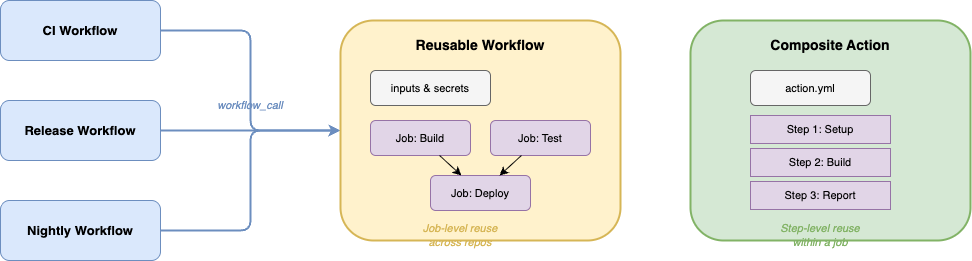

The diagram above was exported from draw.io. Its source (the exported page's mxGraphModel, read from the mxfile embedded in the PNG):
<mxGraphModel dx="625" dy="289" grid="1" gridSize="10" guides="1" tooltips="1" connect="1" arrows="1" fold="1" page="1" pageScale="1" pageWidth="1100" pageHeight="500" math="0" shadow="0">
  <root>
    <mxCell id="0" />
    <mxCell id="1" parent="0" />
    <mxCell id="10" value="CI Workflow" style="rounded=1;whiteSpace=wrap;html=1;fillColor=#dae8fc;strokeColor=#6c8ebf;fontStyle=1;fontSize=13;" parent="1" vertex="1">
      <mxGeometry x="40" y="40" width="160" height="60" as="geometry" />
    </mxCell>
    <mxCell id="11" value="Release Workflow" style="rounded=1;whiteSpace=wrap;html=1;fillColor=#dae8fc;strokeColor=#6c8ebf;fontStyle=1;fontSize=13;" parent="1" vertex="1">
      <mxGeometry x="40" y="140" width="160" height="60" as="geometry" />
    </mxCell>
    <mxCell id="12" value="Nightly Workflow" style="rounded=1;whiteSpace=wrap;html=1;fillColor=#dae8fc;strokeColor=#6c8ebf;fontStyle=1;fontSize=13;" parent="1" vertex="1">
      <mxGeometry x="40" y="240" width="160" height="60" as="geometry" />
    </mxCell>
    <mxCell id="20" style="edgeStyle=orthogonalEdgeStyle;rounded=1;strokeWidth=2;strokeColor=#6c8ebf;" parent="1" source="10" target="30" edge="1">
      <mxGeometry relative="1" as="geometry" />
    </mxCell>
    <mxCell id="21" style="edgeStyle=orthogonalEdgeStyle;rounded=1;strokeWidth=2;strokeColor=#6c8ebf;" parent="1" source="11" target="30" edge="1">
      <mxGeometry relative="1" as="geometry" />
    </mxCell>
    <mxCell id="22" style="edgeStyle=orthogonalEdgeStyle;rounded=1;strokeWidth=2;strokeColor=#6c8ebf;" parent="1" source="12" target="30" edge="1">
      <mxGeometry relative="1" as="geometry" />
    </mxCell>
    <mxCell id="25" value="workflow_call" style="text;html=1;align=center;verticalAlign=middle;whiteSpace=wrap;rounded=0;fontStyle=2;fontSize=11;fontColor=#6c8ebf;" parent="1" vertex="1">
      <mxGeometry x="240" y="130" width="100" height="30" as="geometry" />
    </mxCell>
    <mxCell id="30" value="" style="rounded=1;whiteSpace=wrap;html=1;fillColor=#fff2cc;strokeColor=#d6b656;strokeWidth=2;" parent="1" vertex="1">
      <mxGeometry x="380" y="60" width="280" height="220" as="geometry" />
    </mxCell>
    <mxCell id="31" value="Reusable Workflow" style="text;html=1;align=center;verticalAlign=top;whiteSpace=wrap;rounded=0;fontStyle=1;fontSize=14;" parent="1" vertex="1">
      <mxGeometry x="420" y="70" width="200" height="30" as="geometry" />
    </mxCell>
    <mxCell id="32" value="inputs &amp; secrets" style="rounded=1;whiteSpace=wrap;html=1;fillColor=#f5f5f5;strokeColor=#666666;fontSize=11;" parent="1" vertex="1">
      <mxGeometry x="410" y="110" width="120" height="35" as="geometry" />
    </mxCell>
    <mxCell id="33" value="Job: Build" style="rounded=1;whiteSpace=wrap;html=1;fillColor=#e1d5e7;strokeColor=#9673a6;fontSize=11;" parent="1" vertex="1">
      <mxGeometry x="410" y="160" width="100" height="35" as="geometry" />
    </mxCell>
    <mxCell id="34" value="Job: Test" style="rounded=1;whiteSpace=wrap;html=1;fillColor=#e1d5e7;strokeColor=#9673a6;fontSize=11;" parent="1" vertex="1">
      <mxGeometry x="530" y="160" width="100" height="35" as="geometry" />
    </mxCell>
    <mxCell id="35" value="Job: Deploy" style="rounded=1;whiteSpace=wrap;html=1;fillColor=#e1d5e7;strokeColor=#9673a6;fontSize=11;" parent="1" vertex="1">
      <mxGeometry x="470" y="215" width="100" height="35" as="geometry" />
    </mxCell>
    <mxCell id="40" style="rounded=1;strokeWidth=1;" parent="1" source="33" target="35" edge="1">
      <mxGeometry relative="1" as="geometry" />
    </mxCell>
    <mxCell id="41" style="rounded=1;strokeWidth=1;" parent="1" source="34" target="35" edge="1">
      <mxGeometry relative="1" as="geometry" />
    </mxCell>
    <mxCell id="50" value="" style="rounded=1;whiteSpace=wrap;html=1;fillColor=#d5e8d4;strokeColor=#82b366;strokeWidth=2;" parent="1" vertex="1">
      <mxGeometry x="730" y="60" width="280" height="220" as="geometry" />
    </mxCell>
    <mxCell id="51" value="Composite Action" style="text;html=1;align=center;verticalAlign=top;whiteSpace=wrap;rounded=0;fontStyle=1;fontSize=14;" parent="1" vertex="1">
      <mxGeometry x="780" y="70" width="180" height="30" as="geometry" />
    </mxCell>
    <mxCell id="52" value="action.yml" style="rounded=1;whiteSpace=wrap;html=1;fillColor=#f5f5f5;strokeColor=#666666;fontSize=11;" parent="1" vertex="1">
      <mxGeometry x="790" y="110" width="120" height="35" as="geometry" />
    </mxCell>
    <mxCell id="53" value="Step 1: Setup" style="rounded=0;whiteSpace=wrap;html=1;fillColor=#e1d5e7;strokeColor=#9673a6;fontSize=11;" parent="1" vertex="1">
      <mxGeometry x="790" y="155" width="140" height="28" as="geometry" />
    </mxCell>
    <mxCell id="54" value="Step 2: Build" style="rounded=0;whiteSpace=wrap;html=1;fillColor=#e1d5e7;strokeColor=#9673a6;fontSize=11;" parent="1" vertex="1">
      <mxGeometry x="790" y="188" width="140" height="28" as="geometry" />
    </mxCell>
    <mxCell id="55" value="Step 3: Report" style="rounded=0;whiteSpace=wrap;html=1;fillColor=#e1d5e7;strokeColor=#9673a6;fontSize=11;" parent="1" vertex="1">
      <mxGeometry x="790" y="221" width="140" height="28" as="geometry" />
    </mxCell>
    <mxCell id="60" value="Job-level reuse&#10;across repos" style="text;html=1;align=center;verticalAlign=middle;whiteSpace=wrap;rounded=0;fontStyle=2;fontSize=11;fontColor=#d6b656;" parent="1" vertex="1">
      <mxGeometry x="420" y="260" width="160" height="30" as="geometry" />
    </mxCell>
    <mxCell id="61" value="Step-level reuse&#10;within a job" style="text;html=1;align=center;verticalAlign=middle;whiteSpace=wrap;rounded=0;fontStyle=2;fontSize=11;fontColor=#82b366;" parent="1" vertex="1">
      <mxGeometry x="790" y="260" width="140" height="30" as="geometry" />
    </mxCell>
  </root>
</mxGraphModel>